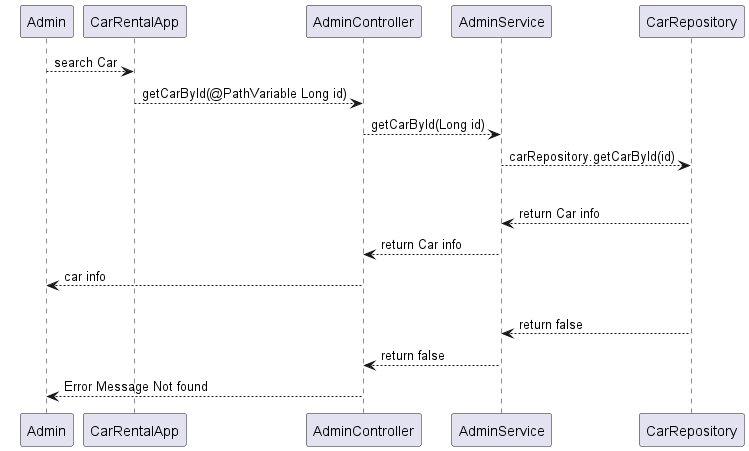

The diagram above was rendered by PlantUML. Its source (embedded in the PNG):
@startuml
Admin --> CarRentalApp : search Car
CarRentalApp--> AdminController : getCarById(@PathVariable Long id)
AdminController --> AdminService : getCarById(Long id)
AdminService --> CarRepository : carRepository.getCarById(id)
alt if car present with given id
AdminService <-- CarRepository : return Car info
AdminController <-- AdminService : return Car info
Admin <-- AdminController : car info
else car not present with given id

AdminService <-- CarRepository : return false
AdminController <-- AdminService : return false
Admin <-- AdminController : Error Message Not found
@enduml